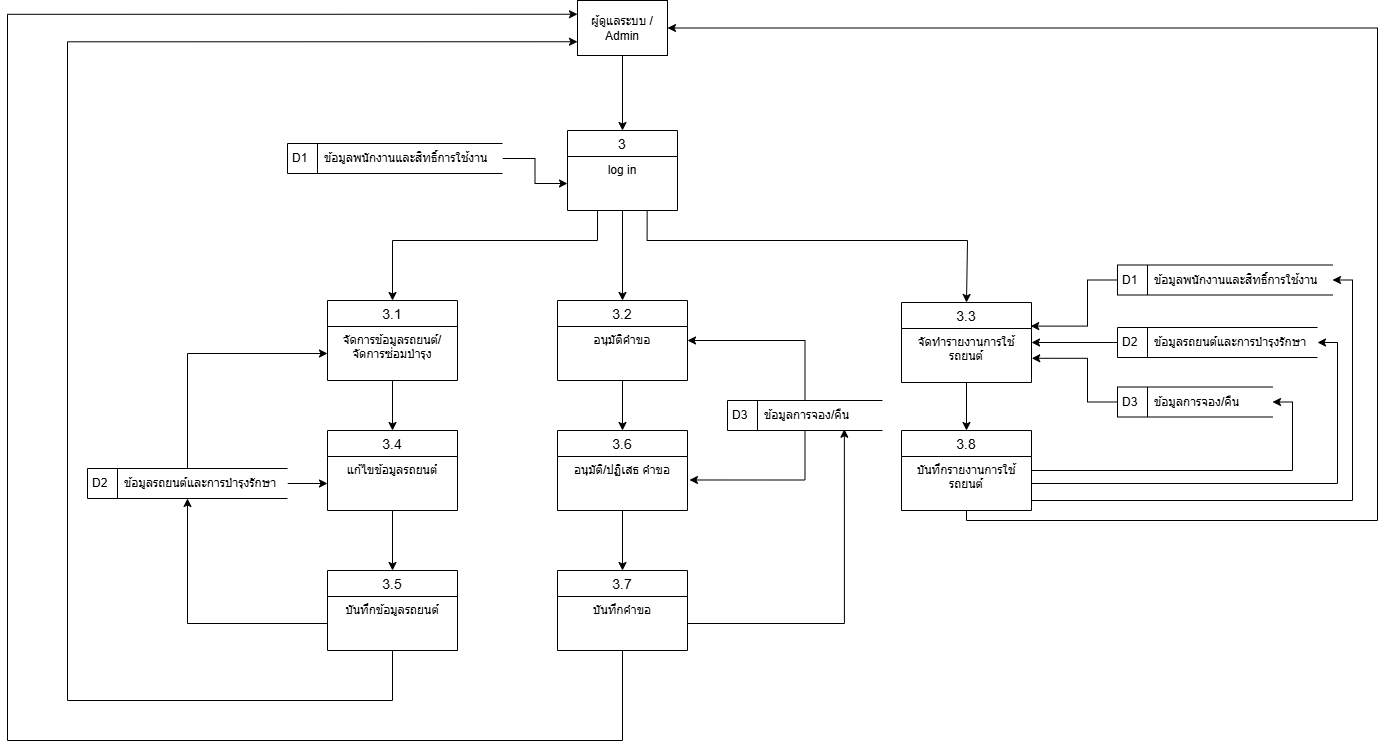

The diagram above was exported from draw.io. Its source (the exported page's mxGraphModel, read from the mxfile embedded in the PNG):
<mxGraphModel dx="3205" dy="1141" grid="1" gridSize="10" guides="1" tooltips="1" connect="1" arrows="1" fold="1" page="1" pageScale="1" pageWidth="850" pageHeight="1100" background="light-dark(#FFFFFF,#FFFFFF)" math="0" shadow="0">
  <root>
    <mxCell id="0" />
    <mxCell id="1" parent="0" />
    <mxCell id="Q_JaH08wKTrDgNEk72CQ-22" edge="1" parent="1" source="Q_JaH08wKTrDgNEk72CQ-1" style="edgeStyle=orthogonalEdgeStyle;rounded=0;orthogonalLoop=1;jettySize=auto;html=1;entryX=0.5;entryY=0;entryDx=0;entryDy=0;defaultLabelBackgroundColor=page;labelPadding=0 4;" target="Q_JaH08wKTrDgNEk72CQ-5">
      <mxGeometry relative="1" as="geometry" />
    </mxCell>
    <mxCell id="Q_JaH08wKTrDgNEk72CQ-23" edge="1" parent="1" source="Q_JaH08wKTrDgNEk72CQ-2" style="edgeStyle=orthogonalEdgeStyle;rounded=0;orthogonalLoop=1;jettySize=auto;html=1;entryX=0.5;entryY=0;entryDx=0;entryDy=0;defaultLabelBackgroundColor=page;labelPadding=0 4;exitX=0.273;exitY=1.007;exitDx=0;exitDy=0;exitPerimeter=0;" target="Q_JaH08wKTrDgNEk72CQ-7">
      <mxGeometry relative="1" x="-0.1603" as="geometry">
        <Array as="points">
          <mxPoint x="410" y="320" />
          <mxPoint x="205" y="320" />
        </Array>
      </mxGeometry>
    </mxCell>
    <mxCell id="Q_JaH08wKTrDgNEk72CQ-24" edge="1" parent="1" source="Q_JaH08wKTrDgNEk72CQ-2" style="edgeStyle=orthogonalEdgeStyle;rounded=0;orthogonalLoop=1;jettySize=auto;html=1;entryX=0.5;entryY=0;entryDx=0;entryDy=0;defaultLabelBackgroundColor=page;labelPadding=0 4;exitX=0.724;exitY=1.003;exitDx=0;exitDy=0;exitPerimeter=0;" target="Q_JaH08wKTrDgNEk72CQ-3">
      <mxGeometry relative="1" x="-0.0006" as="geometry">
        <Array as="points">
          <mxPoint x="459.6" y="320" />
          <mxPoint x="780" y="320" />
        </Array>
      </mxGeometry>
    </mxCell>
    <mxCell id="Q_JaH08wKTrDgNEk72CQ-1" parent="1" style="swimlane;fontStyle=0;childLayout=stackLayout;horizontal=1;startSize=26;horizontalStack=0;resizeParent=1;resizeParentMax=0;resizeLast=0;collapsible=1;marginBottom=0;align=center;fontSize=14;labelBackgroundColor=none;" value="3" vertex="1">
      <mxGeometry height="80" width="110" x="380" y="210" as="geometry" />
    </mxCell>
    <mxCell id="Q_JaH08wKTrDgNEk72CQ-2" parent="Q_JaH08wKTrDgNEk72CQ-1" style="text;spacingLeft=4;spacingRight=4;overflow=hidden;rotatable=0;points=[[0,0.5],[1,0.5]];portConstraint=eastwest;fontSize=12;whiteSpace=wrap;html=1;labelBackgroundColor=none;align=center;" value="log in" vertex="1">
      <mxGeometry height="54" width="110" y="26" as="geometry" />
    </mxCell>
    <mxCell id="Q_JaH08wKTrDgNEk72CQ-29" edge="1" parent="1" source="Q_JaH08wKTrDgNEk72CQ-3" style="edgeStyle=orthogonalEdgeStyle;rounded=0;orthogonalLoop=1;jettySize=auto;html=1;entryX=0.5;entryY=0;entryDx=0;entryDy=0;defaultLabelBackgroundColor=page;labelPadding=0 4;" target="Q_JaH08wKTrDgNEk72CQ-19">
      <mxGeometry relative="1" as="geometry" />
    </mxCell>
    <mxCell id="Q_JaH08wKTrDgNEk72CQ-3" parent="1" style="swimlane;fontStyle=0;childLayout=stackLayout;horizontal=1;startSize=26;horizontalStack=0;resizeParent=1;resizeParentMax=0;resizeLast=0;collapsible=1;marginBottom=0;align=center;fontSize=14;labelBackgroundColor=none;" value="3.3" vertex="1">
      <mxGeometry height="80" width="130" x="714" y="382" as="geometry" />
    </mxCell>
    <mxCell id="Q_JaH08wKTrDgNEk72CQ-4" parent="Q_JaH08wKTrDgNEk72CQ-3" style="text;spacingLeft=4;spacingRight=4;overflow=hidden;rotatable=0;points=[[0,0.5],[1,0.5]];portConstraint=eastwest;fontSize=12;whiteSpace=wrap;html=1;labelBackgroundColor=none;align=center;" value="จัดทำรายงานการใช้รถยนต์" vertex="1">
      <mxGeometry height="54" width="130" y="26" as="geometry" />
    </mxCell>
    <mxCell id="Q_JaH08wKTrDgNEk72CQ-27" edge="1" parent="1" source="Q_JaH08wKTrDgNEk72CQ-5" style="edgeStyle=orthogonalEdgeStyle;rounded=0;orthogonalLoop=1;jettySize=auto;html=1;entryX=0.5;entryY=0;entryDx=0;entryDy=0;defaultLabelBackgroundColor=page;labelPadding=0 4;" target="Q_JaH08wKTrDgNEk72CQ-15">
      <mxGeometry relative="1" as="geometry" />
    </mxCell>
    <mxCell id="Q_JaH08wKTrDgNEk72CQ-5" parent="1" style="swimlane;fontStyle=0;childLayout=stackLayout;horizontal=1;startSize=26;horizontalStack=0;resizeParent=1;resizeParentMax=0;resizeLast=0;collapsible=1;marginBottom=0;align=center;fontSize=14;labelBackgroundColor=none;" value="3.2" vertex="1">
      <mxGeometry height="80" width="130" x="370" y="380" as="geometry" />
    </mxCell>
    <mxCell id="Q_JaH08wKTrDgNEk72CQ-6" parent="Q_JaH08wKTrDgNEk72CQ-5" style="text;spacingLeft=4;spacingRight=4;overflow=hidden;rotatable=0;points=[[0,0.5],[1,0.5]];portConstraint=eastwest;fontSize=12;whiteSpace=wrap;html=1;labelBackgroundColor=none;align=center;" value="อนุมัติคำขอ" vertex="1">
      <mxGeometry height="54" width="130" y="26" as="geometry" />
    </mxCell>
    <mxCell id="Q_JaH08wKTrDgNEk72CQ-25" edge="1" parent="1" source="Q_JaH08wKTrDgNEk72CQ-7" style="edgeStyle=orthogonalEdgeStyle;rounded=0;orthogonalLoop=1;jettySize=auto;html=1;defaultLabelBackgroundColor=page;labelPadding=0 4;entryX=0.5;entryY=0;entryDx=0;entryDy=0;" target="Q_JaH08wKTrDgNEk72CQ-11" value="">
      <mxGeometry relative="1" as="geometry" />
    </mxCell>
    <mxCell id="Q_JaH08wKTrDgNEk72CQ-7" parent="1" style="swimlane;fontStyle=0;childLayout=stackLayout;horizontal=1;startSize=26;horizontalStack=0;resizeParent=1;resizeParentMax=0;resizeLast=0;collapsible=1;marginBottom=0;align=center;fontSize=14;labelBackgroundColor=none;" value="3.1" vertex="1">
      <mxGeometry height="80" width="130" x="140" y="380" as="geometry" />
    </mxCell>
    <mxCell id="Q_JaH08wKTrDgNEk72CQ-8" parent="Q_JaH08wKTrDgNEk72CQ-7" style="text;spacingLeft=4;spacingRight=4;overflow=hidden;rotatable=0;points=[[0,0.5],[1,0.5]];portConstraint=eastwest;fontSize=12;whiteSpace=wrap;html=1;labelBackgroundColor=none;align=center;" value="จัดการข้อมูลรถยนต์/จัดการซ่อมบำรุง" vertex="1">
      <mxGeometry height="54" width="130" y="26" as="geometry" />
    </mxCell>
    <mxCell id="Q_JaH08wKTrDgNEk72CQ-21" edge="1" parent="1" source="Q_JaH08wKTrDgNEk72CQ-10" style="edgeStyle=orthogonalEdgeStyle;rounded=0;orthogonalLoop=1;jettySize=auto;html=1;entryX=0.5;entryY=0;entryDx=0;entryDy=0;defaultLabelBackgroundColor=page;labelPadding=0 4;" target="Q_JaH08wKTrDgNEk72CQ-1">
      <mxGeometry relative="1" as="geometry" />
    </mxCell>
    <mxCell id="Q_JaH08wKTrDgNEk72CQ-10" parent="1" style="html=1;dashed=0;whiteSpace=wrap;labelBackgroundColor=none;" value="ผู้ดูแลระบบ / Admin" vertex="1">
      <mxGeometry height="55" width="90" x="390" y="80" as="geometry" />
    </mxCell>
    <mxCell id="Q_JaH08wKTrDgNEk72CQ-26" edge="1" parent="1" source="Q_JaH08wKTrDgNEk72CQ-11" style="edgeStyle=orthogonalEdgeStyle;rounded=0;orthogonalLoop=1;jettySize=auto;html=1;entryX=0.5;entryY=0;entryDx=0;entryDy=0;defaultLabelBackgroundColor=page;labelPadding=0 4;" target="Q_JaH08wKTrDgNEk72CQ-13">
      <mxGeometry relative="1" as="geometry" />
    </mxCell>
    <mxCell id="Q_JaH08wKTrDgNEk72CQ-11" parent="1" style="swimlane;fontStyle=0;childLayout=stackLayout;horizontal=1;startSize=26;horizontalStack=0;resizeParent=1;resizeParentMax=0;resizeLast=0;collapsible=1;marginBottom=0;align=center;fontSize=14;labelBackgroundColor=none;" value="3.4" vertex="1">
      <mxGeometry height="80" width="130" x="140" y="510" as="geometry" />
    </mxCell>
    <mxCell id="Q_JaH08wKTrDgNEk72CQ-12" parent="Q_JaH08wKTrDgNEk72CQ-11" style="text;spacingLeft=4;spacingRight=4;overflow=hidden;rotatable=0;points=[[0,0.5],[1,0.5]];portConstraint=eastwest;fontSize=12;whiteSpace=wrap;html=1;labelBackgroundColor=none;align=center;" value="แก้ไขข้อมูลรถยนต์" vertex="1">
      <mxGeometry height="54" width="130" y="26" as="geometry" />
    </mxCell>
    <mxCell id="Q_JaH08wKTrDgNEk72CQ-13" parent="1" style="swimlane;fontStyle=0;childLayout=stackLayout;horizontal=1;startSize=26;horizontalStack=0;resizeParent=1;resizeParentMax=0;resizeLast=0;collapsible=1;marginBottom=0;align=center;fontSize=14;labelBackgroundColor=none;" value="3.5" vertex="1">
      <mxGeometry height="80" width="130" x="140" y="650" as="geometry" />
    </mxCell>
    <mxCell id="Q_JaH08wKTrDgNEk72CQ-14" parent="Q_JaH08wKTrDgNEk72CQ-13" style="text;spacingLeft=4;spacingRight=4;overflow=hidden;rotatable=0;points=[[0,0.5],[1,0.5]];portConstraint=eastwest;fontSize=12;whiteSpace=wrap;html=1;labelBackgroundColor=none;align=center;" value="บันทึกข้อมูลรถยนต์" vertex="1">
      <mxGeometry height="54" width="130" y="26" as="geometry" />
    </mxCell>
    <mxCell id="Q_JaH08wKTrDgNEk72CQ-28" edge="1" parent="1" source="Q_JaH08wKTrDgNEk72CQ-15" style="edgeStyle=orthogonalEdgeStyle;rounded=0;orthogonalLoop=1;jettySize=auto;html=1;defaultLabelBackgroundColor=page;labelPadding=0 4;entryX=0.5;entryY=0;entryDx=0;entryDy=0;" target="Q_JaH08wKTrDgNEk72CQ-17">
      <mxGeometry relative="1" as="geometry">
        <mxPoint x="440" y="640" as="targetPoint" />
      </mxGeometry>
    </mxCell>
    <mxCell id="Q_JaH08wKTrDgNEk72CQ-15" parent="1" style="swimlane;fontStyle=0;childLayout=stackLayout;horizontal=1;startSize=26;horizontalStack=0;resizeParent=1;resizeParentMax=0;resizeLast=0;collapsible=1;marginBottom=0;align=center;fontSize=14;labelBackgroundColor=none;" value="3.6" vertex="1">
      <mxGeometry height="80" width="130" x="370" y="510" as="geometry" />
    </mxCell>
    <mxCell id="Q_JaH08wKTrDgNEk72CQ-16" parent="Q_JaH08wKTrDgNEk72CQ-15" style="text;spacingLeft=4;spacingRight=4;overflow=hidden;rotatable=0;points=[[0,0.5],[1,0.5]];portConstraint=eastwest;fontSize=12;whiteSpace=wrap;html=1;labelBackgroundColor=none;align=center;" value="อนุมัติ/ปฏิเสธ คำขอ" vertex="1">
      <mxGeometry height="54" width="130" y="26" as="geometry" />
    </mxCell>
    <mxCell id="Q_JaH08wKTrDgNEk72CQ-17" parent="1" style="swimlane;fontStyle=0;childLayout=stackLayout;horizontal=1;startSize=26;horizontalStack=0;resizeParent=1;resizeParentMax=0;resizeLast=0;collapsible=1;marginBottom=0;align=center;fontSize=14;labelBackgroundColor=none;" value="3.7" vertex="1">
      <mxGeometry height="80" width="130" x="370" y="650" as="geometry" />
    </mxCell>
    <mxCell id="Q_JaH08wKTrDgNEk72CQ-18" parent="Q_JaH08wKTrDgNEk72CQ-17" style="text;spacingLeft=4;spacingRight=4;overflow=hidden;rotatable=0;points=[[0,0.5],[1,0.5]];portConstraint=eastwest;fontSize=12;whiteSpace=wrap;html=1;labelBackgroundColor=none;align=center;" value="บันทึกคำขอ" vertex="1">
      <mxGeometry height="54" width="130" y="26" as="geometry" />
    </mxCell>
    <mxCell id="JTiGiL6ZBkx0I49JQxcf-1" edge="1" parent="1" source="Q_JaH08wKTrDgNEk72CQ-19" style="edgeStyle=orthogonalEdgeStyle;rounded=0;orthogonalLoop=1;jettySize=auto;html=1;entryX=1;entryY=0.5;entryDx=0;entryDy=0;defaultLabelBackgroundColor=page;labelPadding=0 4;" target="Q_JaH08wKTrDgNEk72CQ-44">
      <mxGeometry relative="1" as="geometry" />
    </mxCell>
    <mxCell id="Q_JaH08wKTrDgNEk72CQ-19" parent="1" style="swimlane;fontStyle=0;childLayout=stackLayout;horizontal=1;startSize=26;horizontalStack=0;resizeParent=1;resizeParentMax=0;resizeLast=0;collapsible=1;marginBottom=0;align=center;fontSize=14;labelBackgroundColor=none;" value="3.8" vertex="1">
      <mxGeometry height="80" width="130" x="714" y="510" as="geometry" />
    </mxCell>
    <mxCell id="Q_JaH08wKTrDgNEk72CQ-20" parent="Q_JaH08wKTrDgNEk72CQ-19" style="text;spacingLeft=4;spacingRight=4;overflow=hidden;rotatable=0;points=[[0,0.5],[1,0.5]];portConstraint=eastwest;fontSize=12;whiteSpace=wrap;html=1;labelBackgroundColor=none;align=center;" value="บันทึกรายงานการใช้รถยนต์" vertex="1">
      <mxGeometry height="54" width="130" y="26" as="geometry" />
    </mxCell>
    <mxCell id="Q_JaH08wKTrDgNEk72CQ-34" edge="1" parent="1" source="Q_JaH08wKTrDgNEk72CQ-30" style="edgeStyle=orthogonalEdgeStyle;rounded=0;orthogonalLoop=1;jettySize=auto;html=1;defaultLabelBackgroundColor=page;labelPadding=0 4;" target="Q_JaH08wKTrDgNEk72CQ-2" value="">
      <mxGeometry relative="1" as="geometry" />
    </mxCell>
    <mxCell id="Q_JaH08wKTrDgNEk72CQ-30" parent="1" style="html=1;dashed=0;whiteSpace=wrap;shape=mxgraph.dfd.dataStoreID;align=left;spacingLeft=3;points=[[0,0],[0.5,0],[1,0],[0,0.5],[1,0.5],[0,1],[0.5,1],[1,1]];labelBackgroundColor=none;" value="D1&amp;nbsp; &amp;nbsp; &amp;nbsp;ข้อมูลพนักงานและสิทธิ์การใช้งาน" vertex="1">
      <mxGeometry height="30" width="215" x="100" y="223" as="geometry" />
    </mxCell>
    <mxCell id="Q_JaH08wKTrDgNEk72CQ-35" edge="1" parent="1" source="Q_JaH08wKTrDgNEk72CQ-31" style="edgeStyle=orthogonalEdgeStyle;rounded=0;orthogonalLoop=1;jettySize=auto;html=1;entryX=0;entryY=0.5;entryDx=0;entryDy=0;defaultLabelBackgroundColor=page;labelPadding=0 4;" target="Q_JaH08wKTrDgNEk72CQ-8">
      <mxGeometry relative="1" as="geometry" />
    </mxCell>
    <mxCell id="Q_JaH08wKTrDgNEk72CQ-36" edge="1" parent="1" source="Q_JaH08wKTrDgNEk72CQ-31" style="edgeStyle=orthogonalEdgeStyle;rounded=0;orthogonalLoop=1;jettySize=auto;html=1;defaultLabelBackgroundColor=page;labelPadding=0 4;" target="Q_JaH08wKTrDgNEk72CQ-12" value="">
      <mxGeometry relative="1" as="geometry" />
    </mxCell>
    <mxCell id="Q_JaH08wKTrDgNEk72CQ-31" parent="1" style="html=1;dashed=0;whiteSpace=wrap;shape=mxgraph.dfd.dataStoreID;align=left;spacingLeft=3;points=[[0,0],[0.5,0],[1,0],[0,0.5],[1,0.5],[0,1],[0.5,1],[1,1]];labelBackgroundColor=none;" value="D2&amp;nbsp; &amp;nbsp; &amp;nbsp;ข้อมูลรถยนต์และการบำรุงรักษา" vertex="1">
      <mxGeometry height="30" width="200" x="-100" y="548" as="geometry" />
    </mxCell>
    <mxCell id="Q_JaH08wKTrDgNEk72CQ-39" edge="1" parent="1" source="Q_JaH08wKTrDgNEk72CQ-32" style="edgeStyle=orthogonalEdgeStyle;rounded=0;orthogonalLoop=1;jettySize=auto;html=1;entryX=1;entryY=0.5;entryDx=0;entryDy=0;defaultLabelBackgroundColor=page;labelPadding=0 4;exitX=0.5;exitY=0;exitDx=0;exitDy=0;" target="Q_JaH08wKTrDgNEk72CQ-5">
      <mxGeometry relative="1" as="geometry" />
    </mxCell>
    <mxCell id="Q_JaH08wKTrDgNEk72CQ-32" parent="1" style="html=1;dashed=0;whiteSpace=wrap;shape=mxgraph.dfd.dataStoreID;align=left;spacingLeft=3;points=[[0,0],[0.5,0],[1,0],[0,0.5],[1,0.5],[0,1],[0.5,1],[1,1]];labelBackgroundColor=none;" value="D3&amp;nbsp; &amp;nbsp; &amp;nbsp;ข้อมูลการจอง/คืน" vertex="1">
      <mxGeometry height="30" width="155" x="540" y="480" as="geometry" />
    </mxCell>
    <mxCell id="Q_JaH08wKTrDgNEk72CQ-33" parent="1" style="html=1;dashed=0;whiteSpace=wrap;shape=mxgraph.dfd.dataStoreID;align=left;spacingLeft=3;points=[[0,0],[0.5,0],[1,0],[0,0.5],[1,0.5],[0,1],[0.5,1],[1,1]];labelBackgroundColor=none;" value="D2&amp;nbsp; &amp;nbsp; &amp;nbsp;ข้อมูลรถยนต์และการบำรุงรักษา" vertex="1">
      <mxGeometry height="30" width="200" x="930" y="407" as="geometry" />
    </mxCell>
    <mxCell id="Q_JaH08wKTrDgNEk72CQ-38" edge="1" parent="1" source="Q_JaH08wKTrDgNEk72CQ-14" style="edgeStyle=orthogonalEdgeStyle;rounded=0;orthogonalLoop=1;jettySize=auto;html=1;entryX=0.5;entryY=1;entryDx=0;entryDy=0;defaultLabelBackgroundColor=page;labelPadding=0 4;" target="Q_JaH08wKTrDgNEk72CQ-31">
      <mxGeometry relative="1" as="geometry" />
    </mxCell>
    <mxCell id="Q_JaH08wKTrDgNEk72CQ-40" edge="1" parent="1" source="Q_JaH08wKTrDgNEk72CQ-32" style="edgeStyle=orthogonalEdgeStyle;rounded=0;orthogonalLoop=1;jettySize=auto;html=1;entryX=1.015;entryY=0.435;entryDx=0;entryDy=0;entryPerimeter=0;defaultLabelBackgroundColor=page;labelPadding=0 4;" target="Q_JaH08wKTrDgNEk72CQ-16">
      <mxGeometry relative="1" as="geometry" />
    </mxCell>
    <mxCell id="Q_JaH08wKTrDgNEk72CQ-41" edge="1" parent="1" source="Q_JaH08wKTrDgNEk72CQ-18" style="edgeStyle=orthogonalEdgeStyle;rounded=0;orthogonalLoop=1;jettySize=auto;html=1;entryX=0.754;entryY=0.958;entryDx=0;entryDy=0;entryPerimeter=0;defaultLabelBackgroundColor=page;labelPadding=0 4;" target="Q_JaH08wKTrDgNEk72CQ-32">
      <mxGeometry relative="1" as="geometry" />
    </mxCell>
    <mxCell id="Q_JaH08wKTrDgNEk72CQ-42" parent="1" style="html=1;dashed=0;whiteSpace=wrap;shape=mxgraph.dfd.dataStoreID;align=left;spacingLeft=3;points=[[0,0],[0.5,0],[1,0],[0,0.5],[1,0.5],[0,1],[0.5,1],[1,1]];labelBackgroundColor=none;" value="D1&amp;nbsp; &amp;nbsp; &amp;nbsp;ข้อมูลพนักงานและสิทธิ์การใช้งาน" vertex="1">
      <mxGeometry height="30" width="215" x="930" y="344.5" as="geometry" />
    </mxCell>
    <mxCell id="Q_JaH08wKTrDgNEk72CQ-44" parent="1" style="html=1;dashed=0;whiteSpace=wrap;shape=mxgraph.dfd.dataStoreID;align=left;spacingLeft=3;points=[[0,0],[0.5,0],[1,0],[0,0.5],[1,0.5],[0,1],[0.5,1],[1,1]];labelBackgroundColor=none;" value="D3&amp;nbsp; &amp;nbsp; &amp;nbsp;ข้อมูลการจอง/คืน" vertex="1">
      <mxGeometry height="30" width="155" x="930" y="466.5" as="geometry" />
    </mxCell>
    <mxCell id="Q_JaH08wKTrDgNEk72CQ-45" edge="1" parent="1" source="Q_JaH08wKTrDgNEk72CQ-42" style="edgeStyle=orthogonalEdgeStyle;rounded=0;orthogonalLoop=1;jettySize=auto;html=1;entryX=0.994;entryY=0.295;entryDx=0;entryDy=0;entryPerimeter=0;defaultLabelBackgroundColor=page;labelPadding=0 4;" target="Q_JaH08wKTrDgNEk72CQ-3">
      <mxGeometry relative="1" x="-0.0518" as="geometry">
        <Array as="points">
          <mxPoint x="900" y="359.5" />
          <mxPoint x="900" y="405.6" />
        </Array>
      </mxGeometry>
    </mxCell>
    <mxCell id="Q_JaH08wKTrDgNEk72CQ-46" edge="1" parent="1" source="Q_JaH08wKTrDgNEk72CQ-33" style="edgeStyle=orthogonalEdgeStyle;rounded=0;orthogonalLoop=1;jettySize=auto;html=1;entryX=1;entryY=0.5;entryDx=0;entryDy=0;defaultLabelBackgroundColor=page;labelPadding=0 4;" target="Q_JaH08wKTrDgNEk72CQ-3">
      <mxGeometry relative="1" x="-0.0233" as="geometry" />
    </mxCell>
    <mxCell id="Q_JaH08wKTrDgNEk72CQ-47" edge="1" parent="1" style="edgeStyle=orthogonalEdgeStyle;rounded=0;orthogonalLoop=1;jettySize=auto;html=1;entryX=1.002;entryY=0.607;entryDx=0;entryDy=0;entryPerimeter=0;defaultLabelBackgroundColor=page;labelPadding=0 4;">
      <mxGeometry relative="1" x="-0.0266" as="geometry">
        <Array as="points">
          <mxPoint x="900" y="481.5" />
          <mxPoint x="900" y="437.8" />
        </Array>
        <mxPoint x="930" y="481.5" as="sourcePoint" />
        <mxPoint x="844.26" y="437.778" as="targetPoint" />
      </mxGeometry>
    </mxCell>
    <mxCell id="Q_JaH08wKTrDgNEk72CQ-51" edge="1" parent="1" source="Q_JaH08wKTrDgNEk72CQ-20" style="edgeStyle=orthogonalEdgeStyle;rounded=0;orthogonalLoop=1;jettySize=auto;html=1;entryX=1;entryY=0.5;entryDx=0;entryDy=0;defaultLabelBackgroundColor=page;labelPadding=0 4;" target="Q_JaH08wKTrDgNEk72CQ-33">
      <mxGeometry relative="1" as="geometry" />
    </mxCell>
    <mxCell id="Q_JaH08wKTrDgNEk72CQ-52" edge="1" parent="1" source="Q_JaH08wKTrDgNEk72CQ-20" style="edgeStyle=orthogonalEdgeStyle;rounded=0;orthogonalLoop=1;jettySize=auto;html=1;entryX=1;entryY=0.5;entryDx=0;entryDy=0;defaultLabelBackgroundColor=page;labelPadding=0 4;" target="Q_JaH08wKTrDgNEk72CQ-42">
      <mxGeometry relative="1" as="geometry">
        <Array as="points">
          <mxPoint x="1165" y="580" />
          <mxPoint x="1165" y="359.5" />
        </Array>
      </mxGeometry>
    </mxCell>
    <mxCell id="SkXsqa-wgy6Ll1QjLdSu-1" edge="1" parent="1" source="Q_JaH08wKTrDgNEk72CQ-13" style="edgeStyle=orthogonalEdgeStyle;rounded=0;orthogonalLoop=1;jettySize=auto;html=1;entryX=0;entryY=0.75;entryDx=0;entryDy=0;defaultLabelBackgroundColor=page;labelPadding=0 4;" target="Q_JaH08wKTrDgNEk72CQ-10">
      <mxGeometry relative="1" x="0.1414" as="geometry">
        <Array as="points">
          <mxPoint x="205" y="780" />
          <mxPoint x="-120" y="780" />
          <mxPoint x="-120" y="121.3" />
        </Array>
      </mxGeometry>
    </mxCell>
    <mxCell id="SkXsqa-wgy6Ll1QjLdSu-2" edge="1" parent="1" source="Q_JaH08wKTrDgNEk72CQ-17" style="edgeStyle=orthogonalEdgeStyle;rounded=0;orthogonalLoop=1;jettySize=auto;html=1;entryX=0;entryY=0.25;entryDx=0;entryDy=0;defaultLabelBackgroundColor=page;labelPadding=0 4;" target="Q_JaH08wKTrDgNEk72CQ-10">
      <mxGeometry relative="1" x="-0.6083" as="geometry">
        <Array as="points">
          <mxPoint x="435" y="820" />
          <mxPoint x="-180" y="820" />
          <mxPoint x="-180" y="93.8" />
        </Array>
      </mxGeometry>
    </mxCell>
    <mxCell id="SkXsqa-wgy6Ll1QjLdSu-3" edge="1" parent="1" source="Q_JaH08wKTrDgNEk72CQ-19" style="edgeStyle=orthogonalEdgeStyle;rounded=0;orthogonalLoop=1;jettySize=auto;html=1;entryX=1;entryY=0.5;entryDx=0;entryDy=0;defaultLabelBackgroundColor=page;labelPadding=0 4;" target="Q_JaH08wKTrDgNEk72CQ-10">
      <mxGeometry relative="1" x="0.0767" as="geometry">
        <Array as="points">
          <mxPoint x="779" y="600" />
          <mxPoint x="1190" y="600" />
          <mxPoint x="1190" y="107.5" />
        </Array>
      </mxGeometry>
    </mxCell>
  </root>
</mxGraphModel>